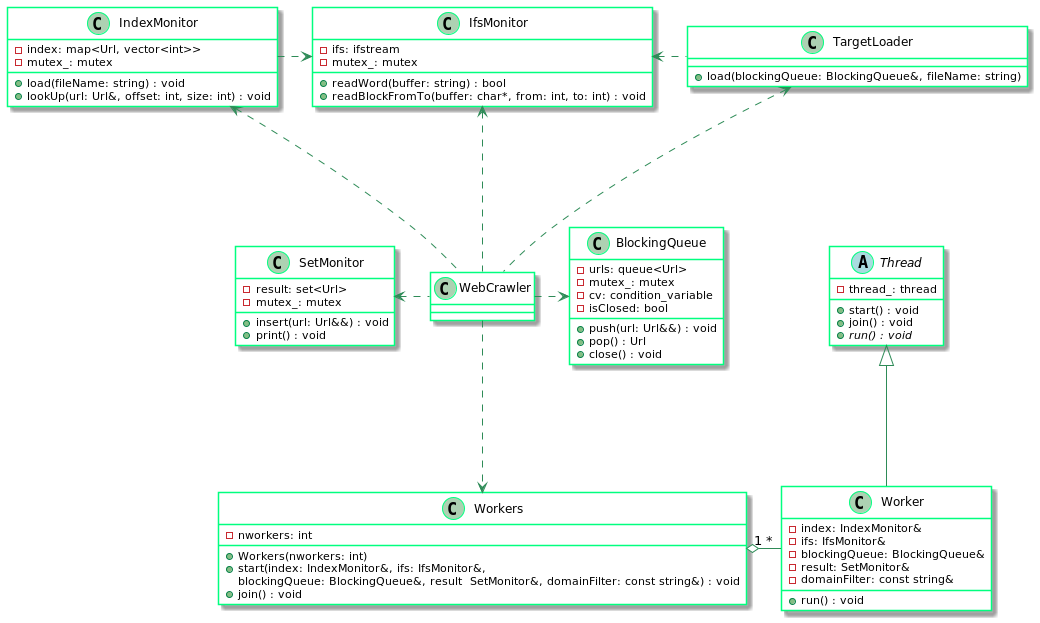

The diagram above was rendered by PlantUML. Its source (embedded in the PNG):
@startuml
skinparam class {
BackgroundColor none
ArrowColor SeaGreen
BorderColor SpringGreen
}

class WebCrawler { }

class IndexMonitor {
    - index: map<Url, vector<int>>
    - mutex_: mutex
    + load(fileName: string) : void
    + lookUp(url: Url&, offset: int, size: int) : void
}

class IfsMonitor {
    - ifs: ifstream
    - mutex_: mutex
    + readWord(buffer: string) : bool
    + readBlockFromTo(buffer: char*, from: int, to: int) : void
}

class TargetLoader {
    + load(blockingQueue: BlockingQueue&, fileName: string)
}

class BlockingQueue {
    - urls: queue<Url>
    - mutex_: mutex
    - cv: condition_variable
    - isClosed: bool
    + push(url: Url&&) : void
    + pop() : Url
    + close() : void
}

class SetMonitor {
    - result: set<Url>
    - mutex_: mutex
    + insert(url: Url&&) : void
    + print() : void
}

class Workers {
    - nworkers: int
    + Workers(nworkers: int)
    + start(index: IndexMonitor&, ifs: IfsMonitor&,
    blockingQueue: BlockingQueue&, result  SetMonitor&, domainFilter: const string&) : void
    + join() : void
}

abstract class Thread {
    - thread_: thread
    + start() : void
    + join() : void
    + {abstract} run() : void
}

class Worker {
    - index: IndexMonitor&
    - ifs: IfsMonitor&
    - blockingQueue: BlockingQueue&
    - result: SetMonitor&
    - domainFilter: const string&
    + run() : void
}

Worker "*" -left-o "1" Workers
Thread <|--down- Worker
WebCrawler .down..> Workers
WebCrawler .up..> IfsMonitor
WebCrawler .up..> TargetLoader
WebCrawler .right..> BlockingQueue
WebCrawler .up..> IndexMonitor
WebCrawler .left..> SetMonitor
IfsMonitor <..right. TargetLoader
IndexMonitor .right..> IfsMonitor

@enduml